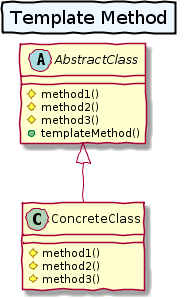

The diagram above was rendered by PlantUML. Its source (embedded in the PNG):
@startuml

skinparam handwritten true
skinparam titleBorderThickness 2
skinparam titleBackgroundColor AliceBlue

title
    Template Method
end title

abstract class AbstractClass{
    # method1()
    # method2()
    # method3()
    + templateMethod()
}

class ConcreteClass extends AbstractClass {

    # method1()
    # method2()
    # method3()

}

@enduml